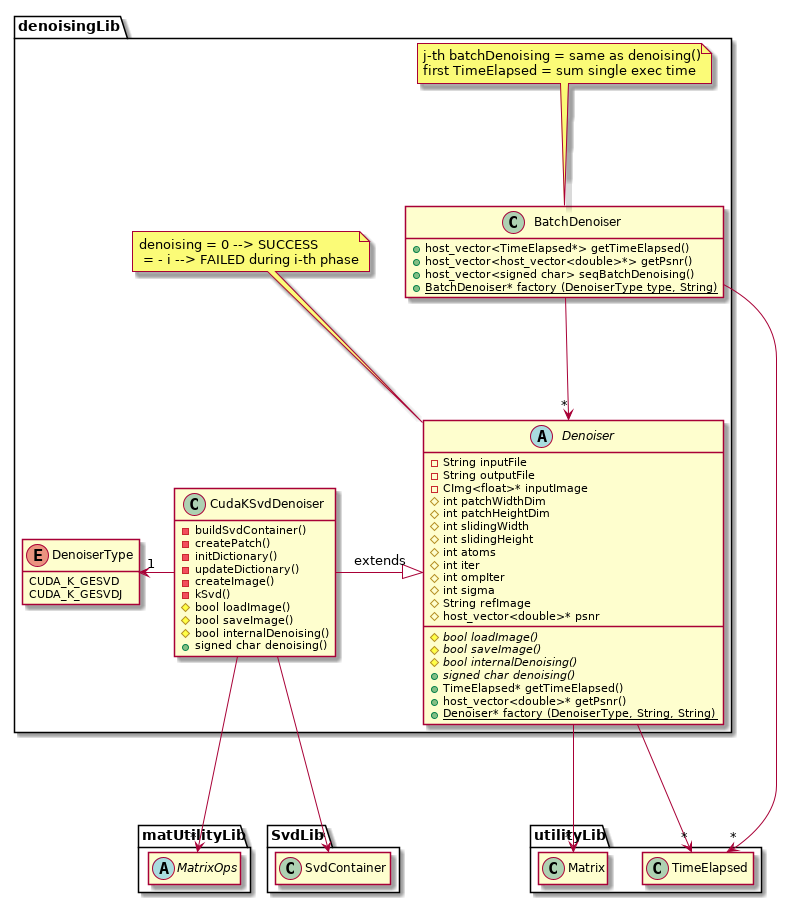

The diagram above was rendered by PlantUML. Its source (embedded in the PNG):
@startuml DenoisingDiagram

package denoisingLib{

    enum DenoiserType{
            CUDA_K_GESVD
            CUDA_K_GESVDJ
    }

    abstract class Denoiser{
        - String inputFile
        - String outputFile
        - CImg<float>* inputImage
        # int patchWidthDim
        # int patchHeightDim
        # int slidingWidth
        # int slidingHeight
        # int atoms
        # int iter
        #int ompIter
        # int sigma
        # String refImage
        # host_vector<double>* psnr

        {abstract} # bool loadImage()
        {abstract} # bool saveImage()
        {abstract} # bool internalDenoising()
        {abstract} + signed char denoising()
        + TimeElapsed* getTimeElapsed()
        + host_vector<double>* getPsnr()
        {static} + Denoiser* factory (DenoiserType, String, String)
    }

    note top: denoising = 0 --> SUCCESS\n = - i --> FAILED during i-th phase 

    class CudaKSvdDenoiser{

        - buildSvdContainer()
        - createPatch()
        - initDictionary()
        - updateDictionary()
        - createImage()
        - kSvd()
        
        # bool loadImage()
        # bool saveImage()
        # bool internalDenoising()
        + signed char denoising()
    }

    class BatchDenoiser{
        + host_vector<TimeElapsed*> getTimeElapsed() 
        + host_vector<host_vector<double>*> getPsnr()
        + host_vector<signed char> seqBatchDenoising()
        {static} + BatchDenoiser* factory (DenoiserType type, String)
    }

    note top: j-th batchDenoising = same as denoising()\nfirst TimeElapsed = sum single exec time 


    CudaKSvdDenoiser -|> Denoiser : extends
    DenoiserType "1"<- CudaKSvdDenoiser
    BatchDenoiser --> "*" Denoiser
    hide CudaKSvdDenoiser fields
    hide BatchDenoiser fields
    hide DenoiserType methods
}

package utilityLib{
    class Matrix
    class TimeElapsed
    

    hide Matrix fields
    hide Matrix methods

    hide TimeElapsed fields
    hide TimeElapsed methods

}

package matUtilityLib{
    abstract class MatrixOps
    hide MatrixOps fields
    hide MatrixOps methods
}

package SvdLib{
    class SvdContainer

    hide SvdContainer fields
    hide SvdContainer methods
}

BatchDenoiser ---> "*" TimeElapsed
Denoiser ---> "*" TimeElapsed
Denoiser ---> "*" Matrix
CudaKSvdDenoiser ---> "*" MatrixOps
CudaKSvdDenoiser ---> "*" SvdContainer

@enduml